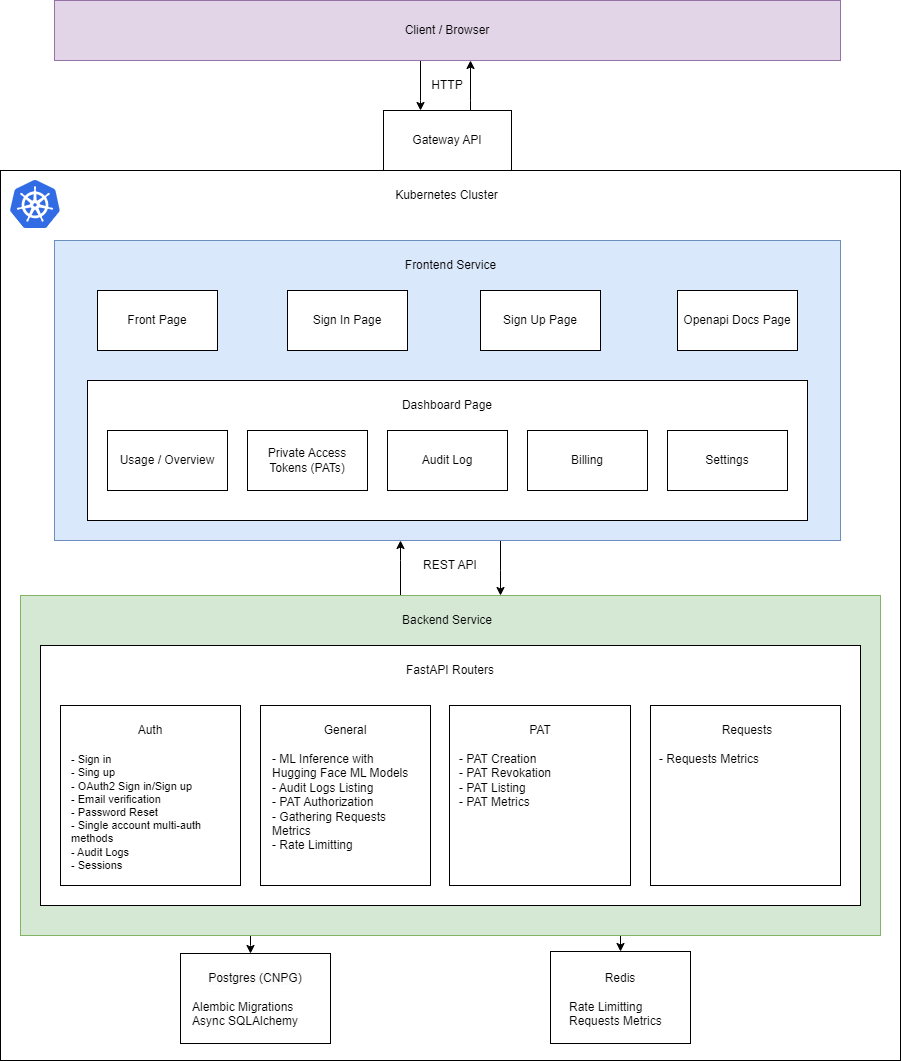

The diagram above was exported from draw.io. Its source (the exported page's mxGraphModel, read from the mxfile embedded in the PNG):
<mxGraphModel dx="1222" dy="1955" grid="1" gridSize="10" guides="1" tooltips="1" connect="1" arrows="1" fold="1" page="1" pageScale="1" pageWidth="827" pageHeight="1169" math="0" shadow="0">
  <root>
    <mxCell id="0" />
    <mxCell id="1" parent="0" />
    <mxCell id="4R3D2y2WpfJRz3uq5yT4-31" value="" style="rounded=0;whiteSpace=wrap;html=1;" vertex="1" parent="1">
      <mxGeometry x="100" y="160" width="900" height="890" as="geometry" />
    </mxCell>
    <mxCell id="4R3D2y2WpfJRz3uq5yT4-78" style="edgeStyle=orthogonalEdgeStyle;rounded=0;orthogonalLoop=1;jettySize=auto;html=1;" edge="1" parent="1" source="4R3D2y2WpfJRz3uq5yT4-1" target="4R3D2y2WpfJRz3uq5yT4-77">
      <mxGeometry relative="1" as="geometry">
        <Array as="points">
          <mxPoint x="520" y="90" />
          <mxPoint x="520" y="90" />
        </Array>
      </mxGeometry>
    </mxCell>
    <mxCell id="4R3D2y2WpfJRz3uq5yT4-1" value="Client / Browser" style="rounded=0;whiteSpace=wrap;html=1;fillColor=#e1d5e7;strokeColor=#9673a6;" vertex="1" parent="1">
      <mxGeometry x="154" y="-10" width="786" height="60" as="geometry" />
    </mxCell>
    <mxCell id="4R3D2y2WpfJRz3uq5yT4-75" style="edgeStyle=orthogonalEdgeStyle;rounded=0;orthogonalLoop=1;jettySize=auto;html=1;" edge="1" parent="1" source="4R3D2y2WpfJRz3uq5yT4-15" target="4R3D2y2WpfJRz3uq5yT4-38">
      <mxGeometry relative="1" as="geometry">
        <Array as="points">
          <mxPoint x="600" y="560" />
          <mxPoint x="600" y="560" />
        </Array>
      </mxGeometry>
    </mxCell>
    <mxCell id="4R3D2y2WpfJRz3uq5yT4-15" value="" style="rounded=0;whiteSpace=wrap;html=1;fillColor=#dae8fc;strokeColor=#6c8ebf;" vertex="1" parent="1">
      <mxGeometry x="154" y="230" width="786" height="300" as="geometry" />
    </mxCell>
    <mxCell id="4R3D2y2WpfJRz3uq5yT4-16" value="Frontend Service" style="text;html=1;align=center;verticalAlign=middle;whiteSpace=wrap;rounded=0;" vertex="1" parent="1">
      <mxGeometry x="376.5" y="240" width="347" height="30" as="geometry" />
    </mxCell>
    <mxCell id="4R3D2y2WpfJRz3uq5yT4-19" value="Front Page" style="rounded=0;whiteSpace=wrap;html=1;" vertex="1" parent="1">
      <mxGeometry x="197" y="280" width="120" height="60" as="geometry" />
    </mxCell>
    <mxCell id="4R3D2y2WpfJRz3uq5yT4-20" value="Sign In Page" style="rounded=0;whiteSpace=wrap;html=1;" vertex="1" parent="1">
      <mxGeometry x="387" y="280" width="120" height="60" as="geometry" />
    </mxCell>
    <mxCell id="4R3D2y2WpfJRz3uq5yT4-21" value="Sign Up Page" style="rounded=0;whiteSpace=wrap;html=1;" vertex="1" parent="1">
      <mxGeometry x="580" y="280" width="120" height="60" as="geometry" />
    </mxCell>
    <mxCell id="4R3D2y2WpfJRz3uq5yT4-22" value="Openapi Docs Page" style="rounded=0;whiteSpace=wrap;html=1;" vertex="1" parent="1">
      <mxGeometry x="777" y="280" width="120" height="60" as="geometry" />
    </mxCell>
    <mxCell id="4R3D2y2WpfJRz3uq5yT4-23" value="" style="rounded=0;whiteSpace=wrap;html=1;" vertex="1" parent="1">
      <mxGeometry x="187" y="370" width="720" height="140" as="geometry" />
    </mxCell>
    <mxCell id="4R3D2y2WpfJRz3uq5yT4-24" value="Dashboard Page" style="text;html=1;align=center;verticalAlign=middle;whiteSpace=wrap;rounded=0;" vertex="1" parent="1">
      <mxGeometry x="492" y="380" width="110" height="30" as="geometry" />
    </mxCell>
    <mxCell id="4R3D2y2WpfJRz3uq5yT4-25" value="Usage / Overview" style="rounded=0;whiteSpace=wrap;html=1;" vertex="1" parent="1">
      <mxGeometry x="207" y="420" width="120" height="60" as="geometry" />
    </mxCell>
    <mxCell id="4R3D2y2WpfJRz3uq5yT4-26" value="Private Access Tokens (PATs)" style="rounded=0;whiteSpace=wrap;html=1;" vertex="1" parent="1">
      <mxGeometry x="347" y="420" width="120" height="60" as="geometry" />
    </mxCell>
    <mxCell id="4R3D2y2WpfJRz3uq5yT4-27" value="Audit Log" style="rounded=0;whiteSpace=wrap;html=1;" vertex="1" parent="1">
      <mxGeometry x="487" y="420" width="120" height="60" as="geometry" />
    </mxCell>
    <mxCell id="4R3D2y2WpfJRz3uq5yT4-28" value="Billing" style="rounded=0;whiteSpace=wrap;html=1;" vertex="1" parent="1">
      <mxGeometry x="627" y="420" width="120" height="60" as="geometry" />
    </mxCell>
    <mxCell id="4R3D2y2WpfJRz3uq5yT4-29" value="Settings" style="rounded=0;whiteSpace=wrap;html=1;" vertex="1" parent="1">
      <mxGeometry x="767" y="420" width="120" height="60" as="geometry" />
    </mxCell>
    <mxCell id="4R3D2y2WpfJRz3uq5yT4-32" value="Kubernetes Cluster" style="text;html=1;align=center;verticalAlign=middle;whiteSpace=wrap;rounded=0;" vertex="1" parent="1">
      <mxGeometry x="475.5" y="170" width="143" height="30" as="geometry" />
    </mxCell>
    <mxCell id="4R3D2y2WpfJRz3uq5yT4-37" value="" style="image;sketch=0;aspect=fixed;html=1;points=[];align=center;fontSize=12;image=img/lib/mscae/Kubernetes.svg;" vertex="1" parent="1">
      <mxGeometry x="110" y="170" width="50" height="48" as="geometry" />
    </mxCell>
    <mxCell id="4R3D2y2WpfJRz3uq5yT4-73" style="edgeStyle=orthogonalEdgeStyle;rounded=0;orthogonalLoop=1;jettySize=auto;html=1;" edge="1" parent="1" source="4R3D2y2WpfJRz3uq5yT4-38" target="4R3D2y2WpfJRz3uq5yT4-65">
      <mxGeometry relative="1" as="geometry">
        <Array as="points">
          <mxPoint x="350" y="935" />
          <mxPoint x="350" y="935" />
        </Array>
      </mxGeometry>
    </mxCell>
    <mxCell id="4R3D2y2WpfJRz3uq5yT4-74" style="edgeStyle=orthogonalEdgeStyle;rounded=0;orthogonalLoop=1;jettySize=auto;html=1;" edge="1" parent="1" source="4R3D2y2WpfJRz3uq5yT4-38" target="4R3D2y2WpfJRz3uq5yT4-67">
      <mxGeometry relative="1" as="geometry">
        <Array as="points">
          <mxPoint x="720" y="935" />
          <mxPoint x="720" y="935" />
        </Array>
      </mxGeometry>
    </mxCell>
    <mxCell id="4R3D2y2WpfJRz3uq5yT4-76" style="edgeStyle=orthogonalEdgeStyle;rounded=0;orthogonalLoop=1;jettySize=auto;html=1;" edge="1" parent="1" source="4R3D2y2WpfJRz3uq5yT4-38" target="4R3D2y2WpfJRz3uq5yT4-15">
      <mxGeometry relative="1" as="geometry">
        <Array as="points">
          <mxPoint x="500" y="550" />
          <mxPoint x="500" y="550" />
        </Array>
      </mxGeometry>
    </mxCell>
    <mxCell id="4R3D2y2WpfJRz3uq5yT4-38" value="" style="rounded=0;whiteSpace=wrap;html=1;fillColor=#d5e8d4;strokeColor=#82b366;" vertex="1" parent="1">
      <mxGeometry x="120" y="585" width="860" height="340" as="geometry" />
    </mxCell>
    <mxCell id="4R3D2y2WpfJRz3uq5yT4-39" value="Backend Service" style="text;html=1;align=center;verticalAlign=middle;whiteSpace=wrap;rounded=0;" vertex="1" parent="1">
      <mxGeometry x="458" y="595" width="178" height="30" as="geometry" />
    </mxCell>
    <mxCell id="4R3D2y2WpfJRz3uq5yT4-43" value="" style="rounded=0;whiteSpace=wrap;html=1;" vertex="1" parent="1">
      <mxGeometry x="140" y="635" width="820" height="260" as="geometry" />
    </mxCell>
    <mxCell id="4R3D2y2WpfJRz3uq5yT4-44" value="FastAPI Routers" style="text;html=1;align=center;verticalAlign=middle;whiteSpace=wrap;rounded=0;" vertex="1" parent="1">
      <mxGeometry x="471" y="645" width="158" height="30" as="geometry" />
    </mxCell>
    <mxCell id="4R3D2y2WpfJRz3uq5yT4-45" value="" style="rounded=0;whiteSpace=wrap;html=1;" vertex="1" parent="1">
      <mxGeometry x="160" y="695" width="180" height="180" as="geometry" />
    </mxCell>
    <mxCell id="4R3D2y2WpfJRz3uq5yT4-46" value="Auth" style="text;html=1;align=center;verticalAlign=middle;whiteSpace=wrap;rounded=0;" vertex="1" parent="1">
      <mxGeometry x="220" y="705" width="60" height="30" as="geometry" />
    </mxCell>
    <mxCell id="4R3D2y2WpfJRz3uq5yT4-47" value="" style="rounded=0;whiteSpace=wrap;html=1;" vertex="1" parent="1">
      <mxGeometry x="360" y="695" width="170" height="180" as="geometry" />
    </mxCell>
    <mxCell id="4R3D2y2WpfJRz3uq5yT4-48" value="General" style="text;html=1;align=center;verticalAlign=middle;whiteSpace=wrap;rounded=0;" vertex="1" parent="1">
      <mxGeometry x="415" y="705" width="60" height="30" as="geometry" />
    </mxCell>
    <mxCell id="4R3D2y2WpfJRz3uq5yT4-49" value="" style="rounded=0;whiteSpace=wrap;html=1;" vertex="1" parent="1">
      <mxGeometry x="549" y="695" width="181" height="180" as="geometry" />
    </mxCell>
    <mxCell id="4R3D2y2WpfJRz3uq5yT4-50" value="PAT" style="text;html=1;align=center;verticalAlign=middle;whiteSpace=wrap;rounded=0;" vertex="1" parent="1">
      <mxGeometry x="610" y="705" width="60" height="30" as="geometry" />
    </mxCell>
    <mxCell id="4R3D2y2WpfJRz3uq5yT4-51" value="" style="rounded=0;whiteSpace=wrap;html=1;" vertex="1" parent="1">
      <mxGeometry x="750" y="695" width="190" height="180" as="geometry" />
    </mxCell>
    <mxCell id="4R3D2y2WpfJRz3uq5yT4-52" value="Requests" style="text;html=1;align=center;verticalAlign=middle;whiteSpace=wrap;rounded=0;" vertex="1" parent="1">
      <mxGeometry x="817" y="705" width="60" height="30" as="geometry" />
    </mxCell>
    <mxCell id="4R3D2y2WpfJRz3uq5yT4-55" value="&lt;font style=&quot;font-size: 11px;&quot;&gt;- Sign in&lt;/font&gt;&lt;div style=&quot;font-size: 11px;&quot;&gt;&lt;font style=&quot;font-size: 11px;&quot;&gt;- Sing up&lt;/font&gt;&lt;/div&gt;&lt;div style=&quot;font-size: 11px;&quot;&gt;&lt;font style=&quot;font-size: 11px;&quot;&gt;- OAuth2 Sign in/Sign up&lt;/font&gt;&lt;/div&gt;&lt;div style=&quot;font-size: 11px;&quot;&gt;&lt;font style=&quot;font-size: 11px;&quot;&gt;- Email verification&lt;/font&gt;&lt;/div&gt;&lt;div style=&quot;font-size: 11px;&quot;&gt;&lt;font style=&quot;font-size: 11px;&quot;&gt;- Password Reset&lt;/font&gt;&lt;/div&gt;&lt;div style=&quot;font-size: 11px;&quot;&gt;&lt;font style=&quot;font-size: 11px;&quot;&gt;- Single account multi-auth methods&lt;/font&gt;&lt;/div&gt;&lt;div style=&quot;font-size: 11px;&quot;&gt;&lt;font style=&quot;font-size: 11px;&quot;&gt;- Audit Logs&lt;/font&gt;&lt;/div&gt;&lt;div style=&quot;font-size: 11px;&quot;&gt;&lt;font style=&quot;font-size: 11px;&quot;&gt;- Sessions&lt;/font&gt;&lt;/div&gt;" style="text;html=1;align=left;verticalAlign=top;whiteSpace=wrap;rounded=0;" vertex="1" parent="1">
      <mxGeometry x="168.5" y="735" width="163" height="130" as="geometry" />
    </mxCell>
    <mxCell id="4R3D2y2WpfJRz3uq5yT4-56" value="- ML Inference with Hugging Face ML Models&lt;div&gt;- Audit Logs Listing&lt;/div&gt;&lt;div&gt;- PAT Authorization&lt;/div&gt;&lt;div&gt;- Gathering Requests Metrics&lt;/div&gt;&lt;div&gt;- Rate Limitting&lt;/div&gt;" style="text;html=1;align=left;verticalAlign=top;whiteSpace=wrap;rounded=0;" vertex="1" parent="1">
      <mxGeometry x="370" y="735" width="150" height="120" as="geometry" />
    </mxCell>
    <mxCell id="4R3D2y2WpfJRz3uq5yT4-57" value="- PAT Creation&lt;div&gt;- PAT Revokation&lt;/div&gt;&lt;div&gt;- PAT Listing&lt;/div&gt;&lt;div&gt;- PAT Metrics&lt;/div&gt;" style="text;html=1;align=left;verticalAlign=top;whiteSpace=wrap;rounded=0;" vertex="1" parent="1">
      <mxGeometry x="557" y="735" width="163" height="120" as="geometry" />
    </mxCell>
    <mxCell id="4R3D2y2WpfJRz3uq5yT4-58" value="- Requests Metrics" style="text;html=1;align=left;verticalAlign=top;whiteSpace=wrap;rounded=0;" vertex="1" parent="1">
      <mxGeometry x="757" y="735" width="173" height="120" as="geometry" />
    </mxCell>
    <mxCell id="4R3D2y2WpfJRz3uq5yT4-65" value="" style="rounded=0;whiteSpace=wrap;html=1;" vertex="1" parent="1">
      <mxGeometry x="280" y="943" width="150" height="90" as="geometry" />
    </mxCell>
    <mxCell id="4R3D2y2WpfJRz3uq5yT4-67" value="" style="rounded=0;whiteSpace=wrap;html=1;" vertex="1" parent="1">
      <mxGeometry x="650" y="941" width="140" height="92" as="geometry" />
    </mxCell>
    <mxCell id="4R3D2y2WpfJRz3uq5yT4-68" value="Redis" style="text;html=1;align=center;verticalAlign=middle;whiteSpace=wrap;rounded=0;" vertex="1" parent="1">
      <mxGeometry x="690" y="953" width="60" height="30" as="geometry" />
    </mxCell>
    <mxCell id="4R3D2y2WpfJRz3uq5yT4-69" value="Rate Limitting&lt;div&gt;Requests Metrics&lt;/div&gt;" style="text;html=1;align=left;verticalAlign=top;whiteSpace=wrap;rounded=0;" vertex="1" parent="1">
      <mxGeometry x="667.5" y="983" width="105" height="40" as="geometry" />
    </mxCell>
    <mxCell id="4R3D2y2WpfJRz3uq5yT4-79" style="edgeStyle=orthogonalEdgeStyle;rounded=0;orthogonalLoop=1;jettySize=auto;html=1;" edge="1" parent="1" source="4R3D2y2WpfJRz3uq5yT4-77" target="4R3D2y2WpfJRz3uq5yT4-1">
      <mxGeometry relative="1" as="geometry">
        <Array as="points">
          <mxPoint x="570" y="90" />
          <mxPoint x="570" y="90" />
        </Array>
      </mxGeometry>
    </mxCell>
    <mxCell id="4R3D2y2WpfJRz3uq5yT4-77" value="Gateway API" style="rounded=0;whiteSpace=wrap;html=1;" vertex="1" parent="1">
      <mxGeometry x="483" y="100" width="128" height="60" as="geometry" />
    </mxCell>
    <mxCell id="4R3D2y2WpfJRz3uq5yT4-80" value="HTTP" style="text;html=1;align=center;verticalAlign=middle;whiteSpace=wrap;rounded=0;" vertex="1" parent="1">
      <mxGeometry x="517" y="60" width="60" height="30" as="geometry" />
    </mxCell>
    <mxCell id="4R3D2y2WpfJRz3uq5yT4-81" value="REST API" style="text;html=1;align=center;verticalAlign=middle;whiteSpace=wrap;rounded=0;" vertex="1" parent="1">
      <mxGeometry x="520" y="540" width="60" height="30" as="geometry" />
    </mxCell>
    <mxCell id="4R3D2y2WpfJRz3uq5yT4-82" value="&lt;span style=&quot;color: rgb(0, 0, 0); font-family: Helvetica; font-size: 12px; font-style: normal; font-variant-ligatures: normal; font-variant-caps: normal; font-weight: 400; letter-spacing: normal; orphans: 2; text-align: center; text-indent: 0px; text-transform: none; widows: 2; word-spacing: 0px; -webkit-text-stroke-width: 0px; white-space: normal; background-color: rgb(251, 251, 251); text-decoration-thickness: initial; text-decoration-style: initial; text-decoration-color: initial; display: inline !important; float: none;&quot;&gt;Postgres (CNPG)&lt;/span&gt;" style="text;html=1;align=center;verticalAlign=middle;whiteSpace=wrap;rounded=0;" vertex="1" parent="1">
      <mxGeometry x="280" y="951.5" width="150" height="33" as="geometry" />
    </mxCell>
    <mxCell id="4R3D2y2WpfJRz3uq5yT4-83" value="Alembic Migrations&lt;div&gt;Async SQLAlchemy&lt;/div&gt;" style="text;html=1;align=left;verticalAlign=top;whiteSpace=wrap;rounded=0;" vertex="1" parent="1">
      <mxGeometry x="290" y="983" width="130" height="40" as="geometry" />
    </mxCell>
  </root>
</mxGraphModel>